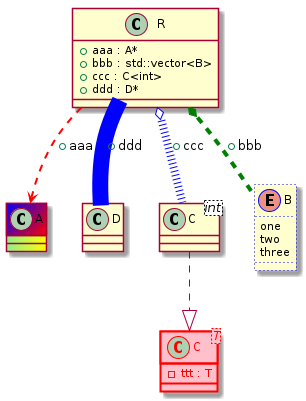

The diagram above was rendered by PlantUML. Its source (embedded in the PNG):
@startuml
class "A" as C_0000000407

class "C<T>" as C_0000000411

class "D" as C_0000000413

class "C<int>" as C_0000000416

class "R" as C_0000000415

enum "B" as C_0000000409

class C_0000000407 #back:lightgreen|yellow;header:blue/red {
}

class C_0000000411 #pink;line:red;line.bold;text:red {
-ttt : T
}

class C_0000000413 {
}

class C_0000000416 {
}
C_0000000416 ..|> C_0000000411

class C_0000000415 {
+aaa : A*
+bbb : std::vector<B>
+ccc : C<int>
+ddd : D*
}
C_0000000415 -[#red,dashed,thickness=2]-> C_0000000407 : +aaa
C_0000000415 *-[#green,dashed,thickness=4]- C_0000000409 : +bbb
C_0000000415 o-[#blue,dotted,thickness=8]- C_0000000416 : +ccc
C_0000000415 -[#blue,plain,thickness=16]-> C_0000000413 : +ddd

enum C_0000000409 #line.dotted:blue {
one
two
three
}

@enduml